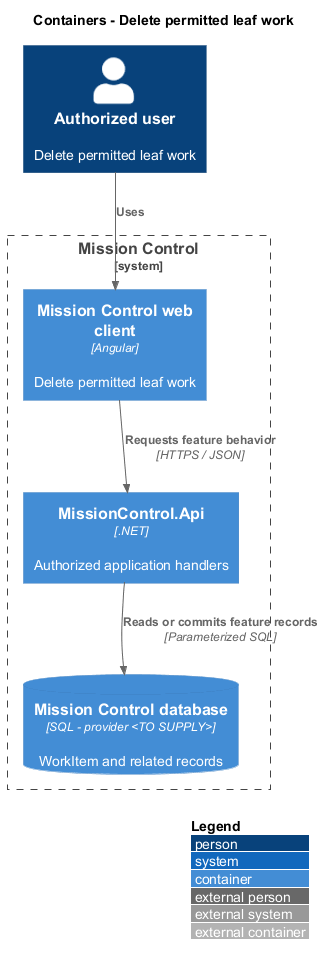

The diagram above was rendered by PlantUML. Its source (embedded in the PNG):
@startuml
!include <C4/C4_Container>
LAYOUT_WITH_LEGEND()
title Containers - Delete permitted leaf work
Person(actor, "Authorized user", "Delete permitted leaf work")
System_Boundary(mc, "Mission Control") {
  Container(web, "Mission Control web client", "Angular", "Delete permitted leaf work")
  Container(api, "MissionControl.Api", ".NET", "Authorized application handlers")
  ContainerDb(db, "Mission Control database", "SQL - provider <TO SUPPLY>", "WorkItem and related records")
}
Rel(actor, web, "Uses")
Rel(web, api, "Requests feature behavior", "HTTPS / JSON")
Rel(api, db, "Reads or commits feature records", "Parameterized SQL")
@enduml